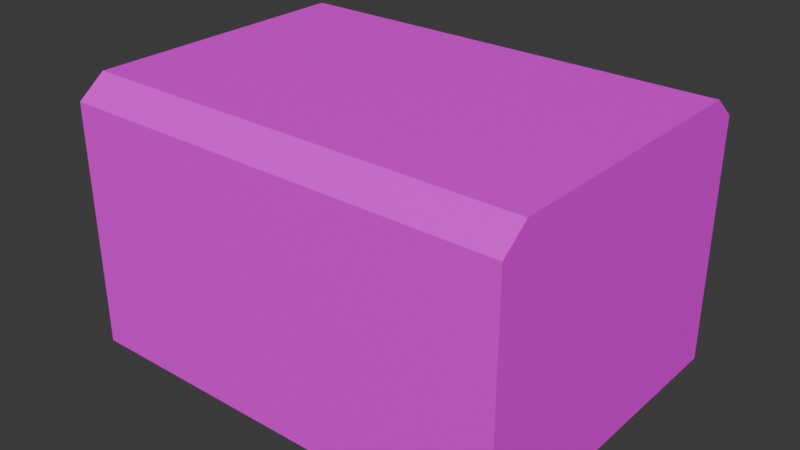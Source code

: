 # Source: tunnel.blend  (saved by Blender 4.0.36; exported with 4.5.12 LTS)
import bpy
from mathutils import Matrix  # noqa: F401  (used for matrix-valued properties, if any)

bpy.ops.wm.read_factory_settings(use_empty=True)
scene = bpy.context.scene
scene.name = 'Scene'

# ---- collections
col_collection = bpy.data.collections.new('Collection'); scene.collection.children.link(col_collection)

# ---- images (referenced by path relative to the original .blend; pixels are not part of the script)
import os
ASSET_DIR = os.environ.get("B2B_ASSET_DIR", "")  # directory of the original .blend (textures are referenced by path, not embedded)
HERE = os.path.dirname(os.path.abspath(__file__))  # packed textures are extracted next to this script under _unpacked/

def load_image(name, relpath, width, height, colorspace="sRGB"):
    """Load a texture the original file referenced (path relative to the .blend, or extracted next to this script)."""
    p = next((c for c in (os.path.join(HERE, relpath), os.path.join(ASSET_DIR, relpath)) if relpath and os.path.exists(c)), "")
    if p:
        img = bpy.data.images.load(p, check_existing=True)
        img.name = name
    else:  # same state as the original file: an image datablock whose file is absent (Cycles renders it pink)
        img = bpy.data.images.new(name, width, height)
        img.source = "FILE"
        img.filepath = "//" + (relpath or name)
    img.colorspace_settings.name = colorspace
    return img
img_tunnel_png = load_image('tunnel.png', 'tunnel.png', 1024, 1024, 'sRGB')

# ---- materials (node trees are filled in below, after node groups)
mat_material_001 = bpy.data.materials.new('Material.001')
mat_material_001.use_transparent_shadow = False

# ---- material node trees
mat_material_001.use_nodes = True; mat_material_001.node_tree.nodes.clear()
_N = mat_material_001.node_tree.nodes; _L = mat_material_001.node_tree.links
n0 = _N.new('ShaderNodeBsdfPrincipled'); n0.name = 'Principled BSDF'; n0.location = (10, 300)
n0.inputs[3].default_value = 1.45
n1 = _N.new('ShaderNodeOutputMaterial'); n1.name = 'Material Output'; n1.location = (300, 300)
n2 = _N.new('ShaderNodeTexImage'); n2.name = 'Image Texture'; n2.location = (-280, 275)
n2.image = img_tunnel_png
_L.new(n0.outputs[0], n1.inputs[0])
_L.new(n2.outputs[0], n0.inputs[0])
n1.is_active_output = True

# ---- world
world_world = bpy.data.worlds.new('World'); scene.world = world_world
world_world.use_nodes = True; world_world.node_tree.nodes.clear()
_N = world_world.node_tree.nodes; _L = world_world.node_tree.links
n0 = _N.new('ShaderNodeOutputWorld'); n0.name = 'World Output'; n0.location = (300, 300)
n1 = _N.new('ShaderNodeBackground'); n1.name = 'Background'; n1.location = (10, 300)
n1.inputs[0].default_value = (0.05088, 0.05088, 0.05088, 1.0)
_L.new(n1.outputs[0], n0.inputs[0])
n0.is_active_output = True
world_world.color = (0.05088, 0.05088, 0.05088)
world_world.use_sun_shadow = False
world_world.sun_shadow_jitter_overblur = 0.0

# ---- meshes
me_cube_001 = bpy.data.meshes.new('Cube.001')
me_cube_001.from_pydata([(-1.0, -1.0, -1.0), (-1.0, -1.0, 1.0), (-1.0, 1.0, -1.0), (-1.0, 1.0, 1.0), (2.642, -1.0, -1.0), (2.642, -1.0, 1.0), (2.642, 1.0, -1.0), (2.642, 1.0, 1.0), (-1.0, 0.847, -1.0), (-1.0, 0.847, 1.172), (2.642, 0.847, -1.0), (2.642, 0.847, 1.172), (-1.0, -0.8369, -1.0), (2.642, -0.8369, 1.172), (-1.0, -0.8369, 1.172), (2.642, -0.8369, -1.0), (-1.0, 0.847, 1.018), (-1.0, -0.8369, 1.015), (-0.5087, 0.847, 1.018), (-0.5087, 0.847, -1.0), (-0.5087, -0.8369, -1.0), (-0.5087, -0.8369, 1.015)], [], [(8, 16, 9, 3, 2), (2, 3, 7, 6), (15, 13, 5, 4), (4, 5, 1, 0), (12, 15, 4, 0), (13, 14, 1, 5), (7, 3, 9, 11), (2, 6, 10, 8), (6, 7, 11, 10), (12, 17, 21, 20), (0, 1, 14, 17, 12), (11, 9, 14, 13), (8, 10, 15, 12), (10, 11, 13, 15), (16, 17, 14, 9), (20, 21, 18, 19), (8, 12, 20, 19), (16, 8, 19, 18), (17, 16, 18, 21)])
_uv = me_cube_001.uv_layers.new(name='UVMap')
_uv.uv.foreach_set('vector', [0.0409, 0.03839, 0.0409, 0.4574, 0.0409, 0.4894, 0.01549, 0.4536, 0.01549, 0.03839, 6.64e-05, 6.627e-05, 0.9981, 6.632e-05, 0.9981, 0.5217, 6.631e-05, 0.5217, 0.04114, 0.06543, 0.04114, 0.4345, 0.01897, 0.4053, 0.01897, 0.06543, -0.002159, 0.01506, 0.9908, 0.01506, 0.9908, 0.5047, -0.002159, 0.5047, 0.125, 0.6875, 0.375, 0.6875, 0.375, 0.75, 0.125, 0.75, 0.1671, 0.1037, 0.1671, 0.4598, 0.0168, 0.4598, 0.0168, 0.1037, 0.1807, 0.01198, 0.1807, 0.5078, 0.01278, 0.5078, 0.01278, 0.01198, 0.125, 0.5, 0.375, 0.5, 0.375, 0.625, 0.125, 0.625, 0.2215, 0.01501, 0.2215, 0.4696, 0.1937, 0.5088, 0.1937, 0.01501, 0.7638, 0.05711, 0.7638, 0.4292, 0.6913, 0.4292, 0.6913, 0.05711, 0.1124, -0.008955, 0.1124, 0.4715, 0.08105, 0.5129, 0.08105, 0.475, 0.08105, -0.008955, 0.008897, 0.5187, 0.008897, 0.01297, 0.996, 0.01297, 0.996, 0.5187, 0.6695, 0.7183, 0.9195, 0.7183, 0.9195, 0.7808, 0.6695, 0.7808, 0.4494, 0.05309, 0.4494, 0.5024, 0.1708, 0.5024, 0.1708, 0.05309, 0.1251, 0.03869, 0.126, 0.493, 0.02047, 0.493, 0.02047, 0.03869, 0.5788, 0.9117, 0.5788, 0.6116, 0.9651, 0.6111, 0.9651, 0.9117, 0.7277, 0.5717, 0.7277, 0.97, 0.6347, 0.97, 0.6347, 0.5717, 0.8831, 0.4204, 0.8831, 0.07906, 0.9496, 0.07906, 0.9496, 0.4204, 0.8446, 0.4452, 0.8446, 0.07524, 0.931, 0.07524, 0.931, 0.4452])
me_cube_001.materials.append(mat_material_001)
me_cube_001.update()

# ---- objects
ob_cube = bpy.data.objects.new('Cube', me_cube_001)

# ---- transforms, parenting, visibility, modifiers, constraints
ob_cube.location = (0.0, 0.0, 4.213)
ob_cube.scale = (4.338, 5.861, 4.338)

# ---- collection membership
col_collection.objects.link(ob_cube)

# ---- scene / render settings (as saved in the file)
scene.frame_start = 1; scene.frame_end = 250; scene.frame_set(1)
scene.render.engine = 'BLENDER_EEVEE_NEXT'
scene.cycles.sampling_pattern = 'TABULATED_SOBOL'
bpy.context.view_layer.update()

# ---- added for rendering (the .blend has no active camera and no usable light): camera, sun
cam_auto = bpy.data.cameras.new('AutoCamera')
cam_auto.lens = 50.0
cam_auto.sensor_width = 36.0
cam_auto.clip_end = 1000.0
ob_auto_camera = bpy.data.objects.new('AutoCamera', cam_auto)
scene.collection.objects.link(ob_auto_camera)
ob_auto_camera.location = (23.7442, -24.2191, 20.733)
ob_auto_camera.rotation_euler = (1.09748, -7.21219e-08, 0.694738)
scene.camera = ob_auto_camera
light_auto_sun = bpy.data.lights.new('AutoSun', 'SUN')
light_auto_sun.energy = 3.0
light_auto_sun.angle = 0.0523599
ob_auto_sun = bpy.data.objects.new('AutoSun', light_auto_sun)
scene.collection.objects.link(ob_auto_sun)
ob_auto_sun.rotation_euler = (0.872665, 0.174533, 0.523599)
bpy.context.view_layer.update()

